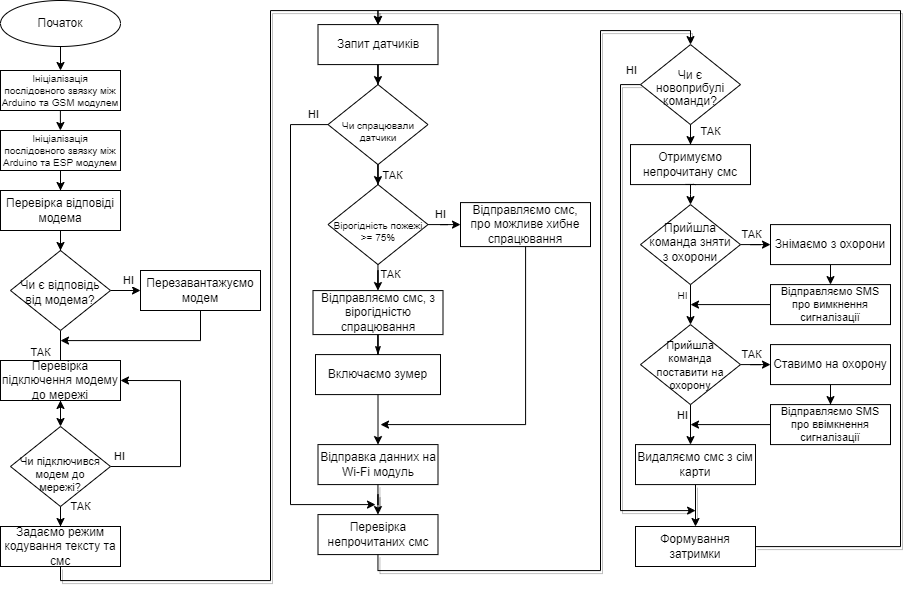

The diagram above was exported from draw.io. Its source (the exported page's mxGraphModel, read from the mxfile embedded in the PNG):
<mxGraphModel dx="1578" dy="2031" grid="1" gridSize="10" guides="1" tooltips="1" connect="1" arrows="1" fold="1" page="1" pageScale="1" pageWidth="827" pageHeight="1169" background="none" math="0" shadow="0">
  <root>
    <mxCell id="WIyWlLk6GJQsqaUBKTNV-0" />
    <mxCell id="WIyWlLk6GJQsqaUBKTNV-1" parent="WIyWlLk6GJQsqaUBKTNV-0" />
    <mxCell id="A2c2aV_RpjMXYOMytvXO-10" value="" style="edgeStyle=orthogonalEdgeStyle;rounded=0;orthogonalLoop=1;jettySize=auto;html=1;" parent="WIyWlLk6GJQsqaUBKTNV-1" source="_zuPziwSNKbuJv4fW6Dw-1" target="A2c2aV_RpjMXYOMytvXO-9" edge="1">
      <mxGeometry relative="1" as="geometry" />
    </mxCell>
    <mxCell id="_zuPziwSNKbuJv4fW6Dw-1" value="&lt;span&gt;Запит датчиків&lt;/span&gt;" style="rounded=0;whiteSpace=wrap;html=1;" parent="WIyWlLk6GJQsqaUBKTNV-1" vertex="1">
      <mxGeometry x="637.5" y="-815.91" width="120" height="40" as="geometry" />
    </mxCell>
    <mxCell id="fO1Gjk5ScqSOMT89jVYK-26" value="" style="edgeStyle=orthogonalEdgeStyle;rounded=0;orthogonalLoop=1;jettySize=auto;html=1;shadow=1;fontSize=11;entryX=0.5;entryY=0;entryDx=0;entryDy=0;" edge="1" parent="WIyWlLk6GJQsqaUBKTNV-1" source="_zuPziwSNKbuJv4fW6Dw-3" target="_zuPziwSNKbuJv4fW6Dw-34">
      <mxGeometry relative="1" as="geometry">
        <mxPoint x="697.5" y="-225.91000000000008" as="targetPoint" />
        <Array as="points">
          <mxPoint x="698" y="-270" />
          <mxPoint x="920" y="-270" />
          <mxPoint x="920" y="-810" />
          <mxPoint x="1010" y="-810" />
        </Array>
      </mxGeometry>
    </mxCell>
    <mxCell id="_zuPziwSNKbuJv4fW6Dw-3" value="&lt;span&gt;Перевірка непрочитаних смс&lt;/span&gt;" style="rounded=0;whiteSpace=wrap;html=1;" parent="WIyWlLk6GJQsqaUBKTNV-1" vertex="1">
      <mxGeometry x="637.5" y="-325.91" width="120" height="40" as="geometry" />
    </mxCell>
    <mxCell id="_zuPziwSNKbuJv4fW6Dw-4" value="" style="edgeStyle=orthogonalEdgeStyle;rounded=0;orthogonalLoop=1;jettySize=auto;html=1;exitX=0.5;exitY=1;exitDx=0;exitDy=0;entryX=0.5;entryY=0;entryDx=0;entryDy=0;shadow=1;" parent="WIyWlLk6GJQsqaUBKTNV-1" source="_zuPziwSNKbuJv4fW6Dw-62" target="_zuPziwSNKbuJv4fW6Dw-1" edge="1">
      <mxGeometry relative="1" as="geometry">
        <mxPoint x="829.29" y="-864" as="sourcePoint" />
        <mxPoint x="815" y="-820" as="targetPoint" />
        <Array as="points">
          <mxPoint x="380" y="-260" />
          <mxPoint x="590" y="-260" />
          <mxPoint x="590" y="-830" />
          <mxPoint x="697" y="-830" />
        </Array>
      </mxGeometry>
    </mxCell>
    <mxCell id="fO1Gjk5ScqSOMT89jVYK-9" value="" style="edgeStyle=orthogonalEdgeStyle;rounded=0;orthogonalLoop=1;jettySize=auto;html=1;fontSize=11;" edge="1" parent="WIyWlLk6GJQsqaUBKTNV-1" source="_zuPziwSNKbuJv4fW6Dw-9">
      <mxGeometry relative="1" as="geometry">
        <mxPoint x="700" y="-415.91" as="targetPoint" />
        <Array as="points">
          <mxPoint x="845" y="-415.91" />
        </Array>
      </mxGeometry>
    </mxCell>
    <mxCell id="_zuPziwSNKbuJv4fW6Dw-9" value="&lt;span style=&quot;font-size: 12px&quot;&gt;Відправляємо смс, про можливе хибне спрацювання&lt;/span&gt;" style="rounded=0;whiteSpace=wrap;html=1;fontSize=12;" parent="WIyWlLk6GJQsqaUBKTNV-1" vertex="1">
      <mxGeometry x="780" y="-637.91" width="130" height="44" as="geometry" />
    </mxCell>
    <mxCell id="fO1Gjk5ScqSOMT89jVYK-6" value="" style="edgeStyle=orthogonalEdgeStyle;rounded=0;orthogonalLoop=1;jettySize=auto;html=1;fontSize=12;" edge="1" parent="WIyWlLk6GJQsqaUBKTNV-1" source="_zuPziwSNKbuJv4fW6Dw-11" target="fO1Gjk5ScqSOMT89jVYK-3">
      <mxGeometry relative="1" as="geometry" />
    </mxCell>
    <mxCell id="_zuPziwSNKbuJv4fW6Dw-11" value="&lt;span&gt;Включаємо зумер&lt;/span&gt;" style="rounded=0;whiteSpace=wrap;html=1;" parent="WIyWlLk6GJQsqaUBKTNV-1" vertex="1">
      <mxGeometry x="635" y="-485.91" width="125" height="40" as="geometry" />
    </mxCell>
    <mxCell id="_zuPziwSNKbuJv4fW6Dw-14" value="" style="edgeStyle=orthogonalEdgeStyle;rounded=0;orthogonalLoop=1;jettySize=auto;html=1;startArrow=none;startFill=0;endArrow=classic;endFill=1;fontSize=10;" parent="WIyWlLk6GJQsqaUBKTNV-1" target="_zuPziwSNKbuJv4fW6Dw-18" edge="1" source="_zuPziwSNKbuJv4fW6Dw-15">
      <mxGeometry relative="1" as="geometry">
        <mxPoint x="1010" y="-671.91" as="sourcePoint" />
        <Array as="points">
          <mxPoint x="1010" y="-645.91" />
          <mxPoint x="1010" y="-645.91" />
        </Array>
      </mxGeometry>
    </mxCell>
    <mxCell id="_zuPziwSNKbuJv4fW6Dw-16" value="НІ" style="edgeStyle=orthogonalEdgeStyle;rounded=0;orthogonalLoop=1;jettySize=auto;html=1;startArrow=none;startFill=0;sourcePerimeterSpacing=0;endArrow=classic;endFill=1;fontSize=10;" parent="WIyWlLk6GJQsqaUBKTNV-1" source="_zuPziwSNKbuJv4fW6Dw-18" target="_zuPziwSNKbuJv4fW6Dw-21" edge="1">
      <mxGeometry x="-0.5" y="-8" relative="1" as="geometry">
        <mxPoint as="offset" />
      </mxGeometry>
    </mxCell>
    <mxCell id="_zuPziwSNKbuJv4fW6Dw-17" value="ТАК" style="edgeStyle=orthogonalEdgeStyle;rounded=0;orthogonalLoop=1;jettySize=auto;html=1;" parent="WIyWlLk6GJQsqaUBKTNV-1" source="_zuPziwSNKbuJv4fW6Dw-18" target="_zuPziwSNKbuJv4fW6Dw-40" edge="1">
      <mxGeometry x="0.2" y="10" relative="1" as="geometry">
        <mxPoint as="offset" />
      </mxGeometry>
    </mxCell>
    <mxCell id="_zuPziwSNKbuJv4fW6Dw-18" value="Прийшла команда зняти з охорони" style="rhombus;whiteSpace=wrap;html=1;shadow=0;fontFamily=Helvetica;fontSize=12;align=center;strokeWidth=1;spacing=6;spacingTop=-4;" parent="WIyWlLk6GJQsqaUBKTNV-1" vertex="1">
      <mxGeometry x="960" y="-635.91" width="100" height="80" as="geometry" />
    </mxCell>
    <mxCell id="_zuPziwSNKbuJv4fW6Dw-19" value="НІ" style="edgeStyle=orthogonalEdgeStyle;rounded=0;orthogonalLoop=1;jettySize=auto;html=1;" parent="WIyWlLk6GJQsqaUBKTNV-1" source="_zuPziwSNKbuJv4fW6Dw-21" edge="1">
      <mxGeometry x="-0.5" y="-8" relative="1" as="geometry">
        <mxPoint as="offset" />
        <mxPoint x="1010" y="-395.90999999999997" as="targetPoint" />
      </mxGeometry>
    </mxCell>
    <mxCell id="_zuPziwSNKbuJv4fW6Dw-20" value="ТАК" style="edgeStyle=orthogonalEdgeStyle;rounded=0;orthogonalLoop=1;jettySize=auto;html=1;" parent="WIyWlLk6GJQsqaUBKTNV-1" source="_zuPziwSNKbuJv4fW6Dw-21" target="_zuPziwSNKbuJv4fW6Dw-42" edge="1">
      <mxGeometry x="0.2" y="10" relative="1" as="geometry">
        <mxPoint as="offset" />
      </mxGeometry>
    </mxCell>
    <mxCell id="_zuPziwSNKbuJv4fW6Dw-21" value="Прийшла команда поставити на охорону" style="rhombus;whiteSpace=wrap;html=1;shadow=0;fontFamily=Helvetica;fontSize=11;align=center;strokeWidth=1;spacing=6;spacingTop=2;" parent="WIyWlLk6GJQsqaUBKTNV-1" vertex="1">
      <mxGeometry x="960" y="-515.91" width="100" height="80" as="geometry" />
    </mxCell>
    <mxCell id="fO1Gjk5ScqSOMT89jVYK-29" value="" style="edgeStyle=orthogonalEdgeStyle;rounded=0;orthogonalLoop=1;jettySize=auto;html=1;shadow=1;fontSize=11;" edge="1" parent="WIyWlLk6GJQsqaUBKTNV-1" source="_zuPziwSNKbuJv4fW6Dw-23" target="A2c2aV_RpjMXYOMytvXO-18">
      <mxGeometry relative="1" as="geometry" />
    </mxCell>
    <mxCell id="_zuPziwSNKbuJv4fW6Dw-23" value="&lt;span&gt;Видаляємо смс з сім карти&lt;/span&gt;" style="rounded=0;whiteSpace=wrap;html=1;" parent="WIyWlLk6GJQsqaUBKTNV-1" vertex="1">
      <mxGeometry x="955" y="-395.90999999999997" width="120" height="40" as="geometry" />
    </mxCell>
    <mxCell id="_zuPziwSNKbuJv4fW6Dw-24" value="" style="edgeStyle=orthogonalEdgeStyle;rounded=0;orthogonalLoop=1;jettySize=auto;html=1;" parent="WIyWlLk6GJQsqaUBKTNV-1" source="_zuPziwSNKbuJv4fW6Dw-25" edge="1">
      <mxGeometry relative="1" as="geometry">
        <mxPoint x="1010" y="-535.91" as="targetPoint" />
      </mxGeometry>
    </mxCell>
    <mxCell id="_zuPziwSNKbuJv4fW6Dw-25" value="Відправляємо SMS про вимкнення сигналізації" style="rounded=0;whiteSpace=wrap;html=1;fontSize=11;" parent="WIyWlLk6GJQsqaUBKTNV-1" vertex="1">
      <mxGeometry x="1090" y="-555.91" width="120" height="40" as="geometry" />
    </mxCell>
    <mxCell id="zfaLnMu40eXVd6PI8itv-3" value="ТАК" style="edgeStyle=orthogonalEdgeStyle;rounded=0;orthogonalLoop=1;jettySize=auto;html=1;entryX=0.5;entryY=0;entryDx=0;entryDy=0;" parent="WIyWlLk6GJQsqaUBKTNV-1" source="_zuPziwSNKbuJv4fW6Dw-34" edge="1" target="_zuPziwSNKbuJv4fW6Dw-15">
      <mxGeometry x="0.6" y="20" relative="1" as="geometry">
        <mxPoint as="offset" />
        <mxPoint x="1010" y="-711.91" as="targetPoint" />
      </mxGeometry>
    </mxCell>
    <mxCell id="fO1Gjk5ScqSOMT89jVYK-28" value="НІ" style="edgeStyle=orthogonalEdgeStyle;rounded=0;orthogonalLoop=1;jettySize=auto;html=1;shadow=1;fontSize=11;" edge="1" parent="WIyWlLk6GJQsqaUBKTNV-1" source="_zuPziwSNKbuJv4fW6Dw-34">
      <mxGeometry x="-0.9631" y="-14" relative="1" as="geometry">
        <mxPoint x="1015" y="-330" as="targetPoint" />
        <Array as="points">
          <mxPoint x="940" y="-756" />
          <mxPoint x="940" y="-330" />
          <mxPoint x="1015" y="-330" />
        </Array>
        <mxPoint as="offset" />
      </mxGeometry>
    </mxCell>
    <mxCell id="_zuPziwSNKbuJv4fW6Dw-34" value="&lt;font style=&quot;font-size: 12px ; line-height: 1&quot;&gt;Чи є новоприбулі команди?&lt;/font&gt;" style="rhombus;whiteSpace=wrap;html=1;shadow=0;fontFamily=Helvetica;fontSize=10;align=center;strokeWidth=1;spacing=6;spacingTop=7;verticalAlign=middle;" parent="WIyWlLk6GJQsqaUBKTNV-1" vertex="1">
      <mxGeometry x="960" y="-795.91" width="100" height="80" as="geometry" />
    </mxCell>
    <mxCell id="_zuPziwSNKbuJv4fW6Dw-35" value="" style="edgeStyle=orthogonalEdgeStyle;rounded=0;orthogonalLoop=1;jettySize=auto;html=1;" parent="WIyWlLk6GJQsqaUBKTNV-1" source="_zuPziwSNKbuJv4fW6Dw-36" edge="1">
      <mxGeometry relative="1" as="geometry">
        <mxPoint x="1010" y="-415.90999999999997" as="targetPoint" />
      </mxGeometry>
    </mxCell>
    <mxCell id="_zuPziwSNKbuJv4fW6Dw-36" value="Відправляємо SMS про ввімкнення сигналізації" style="rounded=0;whiteSpace=wrap;html=1;fontSize=11;" parent="WIyWlLk6GJQsqaUBKTNV-1" vertex="1">
      <mxGeometry x="1090" y="-435.90999999999997" width="120" height="40" as="geometry" />
    </mxCell>
    <mxCell id="_zuPziwSNKbuJv4fW6Dw-39" value="" style="edgeStyle=orthogonalEdgeStyle;rounded=0;orthogonalLoop=1;jettySize=auto;html=1;" parent="WIyWlLk6GJQsqaUBKTNV-1" source="_zuPziwSNKbuJv4fW6Dw-40" target="_zuPziwSNKbuJv4fW6Dw-25" edge="1">
      <mxGeometry relative="1" as="geometry">
        <Array as="points">
          <mxPoint x="1150" y="-555.91" />
        </Array>
      </mxGeometry>
    </mxCell>
    <mxCell id="_zuPziwSNKbuJv4fW6Dw-40" value="&lt;span&gt;Знімаємо з охорони&lt;/span&gt;" style="rounded=0;whiteSpace=wrap;html=1;" parent="WIyWlLk6GJQsqaUBKTNV-1" vertex="1">
      <mxGeometry x="1090" y="-615.91" width="120" height="40" as="geometry" />
    </mxCell>
    <mxCell id="_zuPziwSNKbuJv4fW6Dw-41" value="" style="edgeStyle=orthogonalEdgeStyle;rounded=0;orthogonalLoop=1;jettySize=auto;html=1;" parent="WIyWlLk6GJQsqaUBKTNV-1" source="_zuPziwSNKbuJv4fW6Dw-42" target="_zuPziwSNKbuJv4fW6Dw-36" edge="1">
      <mxGeometry relative="1" as="geometry" />
    </mxCell>
    <mxCell id="_zuPziwSNKbuJv4fW6Dw-42" value="Ставимо на охорону" style="rounded=0;whiteSpace=wrap;html=1;" parent="WIyWlLk6GJQsqaUBKTNV-1" vertex="1">
      <mxGeometry x="1090" y="-495.90999999999997" width="120" height="40" as="geometry" />
    </mxCell>
    <mxCell id="_zuPziwSNKbuJv4fW6Dw-47" value="" style="edgeStyle=orthogonalEdgeStyle;rounded=0;orthogonalLoop=1;jettySize=auto;html=1;startArrow=none;" parent="WIyWlLk6GJQsqaUBKTNV-1" source="v1cLIsstuBt9Zt5tIgE--0" target="_zuPziwSNKbuJv4fW6Dw-57" edge="1">
      <mxGeometry relative="1" as="geometry" />
    </mxCell>
    <mxCell id="_zuPziwSNKbuJv4fW6Dw-48" value="&lt;font style=&quot;font-size: 10px;&quot;&gt;Ініціалізація послідовного звязку між Arduino та GSM модулем&lt;/font&gt;" style="rounded=0;whiteSpace=wrap;html=1;fontSize=10;" parent="WIyWlLk6GJQsqaUBKTNV-1" vertex="1">
      <mxGeometry x="320" y="-770" width="120" height="40" as="geometry" />
    </mxCell>
    <mxCell id="_zuPziwSNKbuJv4fW6Dw-49" value="" style="edgeStyle=orthogonalEdgeStyle;rounded=0;orthogonalLoop=1;jettySize=auto;html=1;" parent="WIyWlLk6GJQsqaUBKTNV-1" target="_zuPziwSNKbuJv4fW6Dw-48" edge="1">
      <mxGeometry relative="1" as="geometry">
        <mxPoint x="380" y="-794" as="sourcePoint" />
      </mxGeometry>
    </mxCell>
    <mxCell id="_zuPziwSNKbuJv4fW6Dw-50" value="ТАК" style="edgeStyle=orthogonalEdgeStyle;rounded=0;orthogonalLoop=1;jettySize=auto;html=1;" parent="WIyWlLk6GJQsqaUBKTNV-1" source="_zuPziwSNKbuJv4fW6Dw-52" target="_zuPziwSNKbuJv4fW6Dw-54" edge="1">
      <mxGeometry x="-0.6" y="-20" relative="1" as="geometry">
        <mxPoint as="offset" />
        <Array as="points">
          <mxPoint x="380" y="-420" />
          <mxPoint x="380" y="-420" />
        </Array>
      </mxGeometry>
    </mxCell>
    <mxCell id="_zuPziwSNKbuJv4fW6Dw-51" value="НІ" style="edgeStyle=orthogonalEdgeStyle;rounded=0;orthogonalLoop=1;jettySize=auto;html=1;" parent="WIyWlLk6GJQsqaUBKTNV-1" source="_zuPziwSNKbuJv4fW6Dw-52" target="_zuPziwSNKbuJv4fW6Dw-65" edge="1">
      <mxGeometry x="0.2" y="10" relative="1" as="geometry">
        <mxPoint as="offset" />
        <Array as="points">
          <mxPoint x="500" y="-550" />
        </Array>
      </mxGeometry>
    </mxCell>
    <mxCell id="_zuPziwSNKbuJv4fW6Dw-52" value="Чи є відповідь від модема?" style="rhombus;whiteSpace=wrap;html=1;shadow=0;fontFamily=Helvetica;fontSize=12;align=center;strokeWidth=1;spacing=6;spacingTop=3;" parent="WIyWlLk6GJQsqaUBKTNV-1" vertex="1">
      <mxGeometry x="330" y="-590" width="100" height="80" as="geometry" />
    </mxCell>
    <mxCell id="_zuPziwSNKbuJv4fW6Dw-53" value="" style="edgeStyle=orthogonalEdgeStyle;rounded=0;orthogonalLoop=1;jettySize=auto;html=1;" parent="WIyWlLk6GJQsqaUBKTNV-1" source="_zuPziwSNKbuJv4fW6Dw-54" target="_zuPziwSNKbuJv4fW6Dw-60" edge="1">
      <mxGeometry relative="1" as="geometry" />
    </mxCell>
    <mxCell id="_zuPziwSNKbuJv4fW6Dw-54" value="Перевірка підключення модему до мережі" style="rounded=0;whiteSpace=wrap;html=1;" parent="WIyWlLk6GJQsqaUBKTNV-1" vertex="1">
      <mxGeometry x="320" y="-480" width="120" height="40" as="geometry" />
    </mxCell>
    <mxCell id="_zuPziwSNKbuJv4fW6Dw-56" value="" style="edgeStyle=orthogonalEdgeStyle;rounded=0;orthogonalLoop=1;jettySize=auto;html=1;" parent="WIyWlLk6GJQsqaUBKTNV-1" source="_zuPziwSNKbuJv4fW6Dw-57" target="_zuPziwSNKbuJv4fW6Dw-52" edge="1">
      <mxGeometry relative="1" as="geometry" />
    </mxCell>
    <mxCell id="_zuPziwSNKbuJv4fW6Dw-57" value="&lt;span&gt;Перевірка відповіді модема&lt;/span&gt;" style="rounded=0;whiteSpace=wrap;html=1;" parent="WIyWlLk6GJQsqaUBKTNV-1" vertex="1">
      <mxGeometry x="320" y="-650" width="120" height="40" as="geometry" />
    </mxCell>
    <mxCell id="_zuPziwSNKbuJv4fW6Dw-58" value="НІ" style="edgeStyle=orthogonalEdgeStyle;rounded=0;orthogonalLoop=1;jettySize=auto;html=1;exitX=1;exitY=0.5;exitDx=0;exitDy=0;entryX=1;entryY=0.5;entryDx=0;entryDy=0;" parent="WIyWlLk6GJQsqaUBKTNV-1" source="_zuPziwSNKbuJv4fW6Dw-60" target="_zuPziwSNKbuJv4fW6Dw-54" edge="1">
      <mxGeometry x="-0.9107" y="10" relative="1" as="geometry">
        <mxPoint x="370" y="-410" as="targetPoint" />
        <Array as="points">
          <mxPoint x="500" y="-374" />
          <mxPoint x="500" y="-460" />
        </Array>
        <mxPoint as="offset" />
      </mxGeometry>
    </mxCell>
    <mxCell id="_zuPziwSNKbuJv4fW6Dw-59" value="ТАК" style="edgeStyle=orthogonalEdgeStyle;rounded=0;orthogonalLoop=1;jettySize=auto;html=1;" parent="WIyWlLk6GJQsqaUBKTNV-1" source="_zuPziwSNKbuJv4fW6Dw-60" target="_zuPziwSNKbuJv4fW6Dw-62" edge="1">
      <mxGeometry x="0.3333" y="20" relative="1" as="geometry">
        <mxPoint as="offset" />
      </mxGeometry>
    </mxCell>
    <mxCell id="_zuPziwSNKbuJv4fW6Dw-60" value="Чи підключився модем до мережі?" style="rhombus;whiteSpace=wrap;html=1;shadow=0;fontFamily=Helvetica;fontSize=11;align=center;strokeWidth=1;spacing=6;spacingTop=15;verticalAlign=middle;" parent="WIyWlLk6GJQsqaUBKTNV-1" vertex="1">
      <mxGeometry x="330" y="-414" width="100" height="80" as="geometry" />
    </mxCell>
    <mxCell id="_zuPziwSNKbuJv4fW6Dw-62" value="&lt;span&gt;Задаємо р&lt;/span&gt;ежим кодування тексту та смс" style="rounded=0;whiteSpace=wrap;html=1;" parent="WIyWlLk6GJQsqaUBKTNV-1" vertex="1">
      <mxGeometry x="320" y="-314" width="120" height="40" as="geometry" />
    </mxCell>
    <mxCell id="_zuPziwSNKbuJv4fW6Dw-64" value="" style="edgeStyle=orthogonalEdgeStyle;rounded=0;orthogonalLoop=1;jettySize=auto;html=1;" parent="WIyWlLk6GJQsqaUBKTNV-1" source="_zuPziwSNKbuJv4fW6Dw-65" edge="1">
      <mxGeometry relative="1" as="geometry">
        <mxPoint x="380" y="-500" as="targetPoint" />
        <Array as="points">
          <mxPoint x="520" y="-500" />
          <mxPoint x="380" y="-500" />
        </Array>
      </mxGeometry>
    </mxCell>
    <mxCell id="_zuPziwSNKbuJv4fW6Dw-65" value="&lt;span&gt;Перезавантажуємо модем&lt;/span&gt;" style="rounded=0;whiteSpace=wrap;html=1;" parent="WIyWlLk6GJQsqaUBKTNV-1" vertex="1">
      <mxGeometry x="460" y="-570" width="120" height="40" as="geometry" />
    </mxCell>
    <mxCell id="pRdRtF35hpGCszsSGOab-0" value="&lt;span&gt;Початок&lt;/span&gt;" style="ellipse;whiteSpace=wrap;html=1;" parent="WIyWlLk6GJQsqaUBKTNV-1" vertex="1">
      <mxGeometry x="320" y="-840" width="120" height="46" as="geometry" />
    </mxCell>
    <mxCell id="v1cLIsstuBt9Zt5tIgE--2" style="edgeStyle=orthogonalEdgeStyle;rounded=0;orthogonalLoop=1;jettySize=auto;html=1;exitX=0.5;exitY=1;exitDx=0;exitDy=0;" parent="WIyWlLk6GJQsqaUBKTNV-1" source="v1cLIsstuBt9Zt5tIgE--0" target="v1cLIsstuBt9Zt5tIgE--0" edge="1">
      <mxGeometry relative="1" as="geometry" />
    </mxCell>
    <mxCell id="v1cLIsstuBt9Zt5tIgE--0" value="&lt;font style=&quot;font-size: 10px&quot;&gt;Ініціалізація послідовного звязку між Arduino та ESP модулем&lt;/font&gt;" style="rounded=0;whiteSpace=wrap;html=1;fontSize=10;" parent="WIyWlLk6GJQsqaUBKTNV-1" vertex="1">
      <mxGeometry x="320" y="-710" width="120" height="40" as="geometry" />
    </mxCell>
    <mxCell id="v1cLIsstuBt9Zt5tIgE--4" value="" style="edgeStyle=orthogonalEdgeStyle;rounded=0;orthogonalLoop=1;jettySize=auto;html=1;startArrow=none;" parent="WIyWlLk6GJQsqaUBKTNV-1" edge="1">
      <mxGeometry relative="1" as="geometry">
        <mxPoint x="379.9" y="-730" as="sourcePoint" />
        <mxPoint x="379.9" y="-710" as="targetPoint" />
      </mxGeometry>
    </mxCell>
    <mxCell id="A2c2aV_RpjMXYOMytvXO-3" value="ТАК" style="edgeStyle=orthogonalEdgeStyle;rounded=0;orthogonalLoop=1;jettySize=auto;html=1;" parent="WIyWlLk6GJQsqaUBKTNV-1" source="v1cLIsstuBt9Zt5tIgE--8" target="v1cLIsstuBt9Zt5tIgE--12" edge="1">
      <mxGeometry x="0.4074" y="13" relative="1" as="geometry">
        <mxPoint as="offset" />
      </mxGeometry>
    </mxCell>
    <mxCell id="A2c2aV_RpjMXYOMytvXO-4" value="НІ" style="edgeStyle=orthogonalEdgeStyle;rounded=0;orthogonalLoop=1;jettySize=auto;html=1;" parent="WIyWlLk6GJQsqaUBKTNV-1" source="v1cLIsstuBt9Zt5tIgE--8" target="_zuPziwSNKbuJv4fW6Dw-9" edge="1">
      <mxGeometry x="0.1123" y="10" relative="1" as="geometry">
        <mxPoint as="offset" />
      </mxGeometry>
    </mxCell>
    <mxCell id="v1cLIsstuBt9Zt5tIgE--8" value="Вірогідність пожежі &amp;gt;= 75%" style="rhombus;whiteSpace=wrap;html=1;shadow=0;fontFamily=Helvetica;fontSize=10;align=center;strokeWidth=1;spacing=6;spacingTop=13;verticalAlign=middle;" parent="WIyWlLk6GJQsqaUBKTNV-1" vertex="1">
      <mxGeometry x="647.5" y="-655.91" width="100" height="80" as="geometry" />
    </mxCell>
    <mxCell id="v1cLIsstuBt9Zt5tIgE--36" value="" style="edgeStyle=orthogonalEdgeStyle;rounded=0;orthogonalLoop=1;jettySize=auto;html=1;endArrow=classicThin;endFill=1;" parent="WIyWlLk6GJQsqaUBKTNV-1" source="v1cLIsstuBt9Zt5tIgE--12" target="_zuPziwSNKbuJv4fW6Dw-11" edge="1">
      <mxGeometry relative="1" as="geometry" />
    </mxCell>
    <mxCell id="v1cLIsstuBt9Zt5tIgE--12" value="Відправляємо смс, з вірогідністю спрацювання" style="rounded=0;whiteSpace=wrap;html=1;fontSize=12;" parent="WIyWlLk6GJQsqaUBKTNV-1" vertex="1">
      <mxGeometry x="632.5" y="-549.91" width="130" height="44" as="geometry" />
    </mxCell>
    <mxCell id="A2c2aV_RpjMXYOMytvXO-11" value="ТАК" style="edgeStyle=orthogonalEdgeStyle;rounded=0;orthogonalLoop=1;jettySize=auto;html=1;" parent="WIyWlLk6GJQsqaUBKTNV-1" source="A2c2aV_RpjMXYOMytvXO-9" target="v1cLIsstuBt9Zt5tIgE--8" edge="1">
      <mxGeometry x="0.6661" y="15" relative="1" as="geometry">
        <mxPoint as="offset" />
      </mxGeometry>
    </mxCell>
    <mxCell id="A2c2aV_RpjMXYOMytvXO-29" value="НІ" style="edgeStyle=orthogonalEdgeStyle;rounded=0;orthogonalLoop=1;jettySize=auto;html=1;" parent="WIyWlLk6GJQsqaUBKTNV-1" source="A2c2aV_RpjMXYOMytvXO-9" edge="1">
      <mxGeometry x="-0.94" y="-10" relative="1" as="geometry">
        <mxPoint x="695" y="-335.91" as="targetPoint" />
        <Array as="points">
          <mxPoint x="610" y="-715.91" />
          <mxPoint x="610" y="-335.91" />
        </Array>
        <mxPoint as="offset" />
      </mxGeometry>
    </mxCell>
    <mxCell id="A2c2aV_RpjMXYOMytvXO-9" value="Чи спрацювали датчики" style="rhombus;whiteSpace=wrap;html=1;shadow=0;fontFamily=Helvetica;fontSize=10;align=center;strokeWidth=1;spacing=6;spacingTop=13;verticalAlign=middle;" parent="WIyWlLk6GJQsqaUBKTNV-1" vertex="1">
      <mxGeometry x="647.5" y="-755.91" width="100" height="80" as="geometry" />
    </mxCell>
    <mxCell id="A2c2aV_RpjMXYOMytvXO-12" style="edgeStyle=orthogonalEdgeStyle;rounded=0;orthogonalLoop=1;jettySize=auto;html=1;exitX=0.5;exitY=1;exitDx=0;exitDy=0;" parent="WIyWlLk6GJQsqaUBKTNV-1" source="_zuPziwSNKbuJv4fW6Dw-3" target="_zuPziwSNKbuJv4fW6Dw-3" edge="1">
      <mxGeometry relative="1" as="geometry" />
    </mxCell>
    <mxCell id="fO1Gjk5ScqSOMT89jVYK-31" value="" style="edgeStyle=orthogonalEdgeStyle;rounded=0;orthogonalLoop=1;jettySize=auto;html=1;shadow=1;fontSize=11;entryX=0.5;entryY=0;entryDx=0;entryDy=0;" edge="1" parent="WIyWlLk6GJQsqaUBKTNV-1" source="A2c2aV_RpjMXYOMytvXO-18" target="_zuPziwSNKbuJv4fW6Dw-1">
      <mxGeometry relative="1" as="geometry">
        <mxPoint x="1015" y="-194" as="targetPoint" />
        <Array as="points">
          <mxPoint x="1220" y="-294" />
          <mxPoint x="1220" y="-830" />
          <mxPoint x="698" y="-830" />
        </Array>
      </mxGeometry>
    </mxCell>
    <mxCell id="A2c2aV_RpjMXYOMytvXO-18" value="&lt;span&gt;Формування затримки&lt;/span&gt;" style="rounded=0;whiteSpace=wrap;html=1;" parent="WIyWlLk6GJQsqaUBKTNV-1" vertex="1">
      <mxGeometry x="955" y="-313.99999999999994" width="120" height="40" as="geometry" />
    </mxCell>
    <mxCell id="fO1Gjk5ScqSOMT89jVYK-24" value="" style="edgeStyle=orthogonalEdgeStyle;rounded=0;orthogonalLoop=1;jettySize=auto;html=1;shadow=1;fontSize=11;" edge="1" parent="WIyWlLk6GJQsqaUBKTNV-1" source="fO1Gjk5ScqSOMT89jVYK-3" target="_zuPziwSNKbuJv4fW6Dw-3">
      <mxGeometry relative="1" as="geometry" />
    </mxCell>
    <mxCell id="fO1Gjk5ScqSOMT89jVYK-3" value="&lt;span&gt;Відправка данних на Wi-Fi модуль&lt;/span&gt;" style="rounded=0;whiteSpace=wrap;html=1;" vertex="1" parent="WIyWlLk6GJQsqaUBKTNV-1">
      <mxGeometry x="637.5" y="-395.91" width="120" height="40" as="geometry" />
    </mxCell>
    <mxCell id="_zuPziwSNKbuJv4fW6Dw-15" value="&lt;span&gt;Отримуємо непрочитану смс&lt;/span&gt;" style="rounded=0;whiteSpace=wrap;html=1;" parent="WIyWlLk6GJQsqaUBKTNV-1" vertex="1">
      <mxGeometry x="950" y="-695.91" width="120" height="40" as="geometry" />
    </mxCell>
    <mxCell id="fO1Gjk5ScqSOMT89jVYK-7" value="" style="edgeStyle=orthogonalEdgeStyle;rounded=0;orthogonalLoop=1;jettySize=auto;html=1;startArrow=none;startFill=0;sourcePerimeterSpacing=0;endArrow=none;endFill=1;fontSize=10;exitX=0.459;exitY=0.996;exitDx=0;exitDy=0;exitPerimeter=0;" edge="1" parent="WIyWlLk6GJQsqaUBKTNV-1" source="_zuPziwSNKbuJv4fW6Dw-15">
      <mxGeometry relative="1" as="geometry">
        <mxPoint x="1010.0000000000002" y="-671.9099999999999" as="sourcePoint" />
        <mxPoint x="1015" y="-655.91" as="targetPoint" />
        <Array as="points">
          <mxPoint x="1013" y="-655.91" />
        </Array>
      </mxGeometry>
    </mxCell>
  </root>
</mxGraphModel>